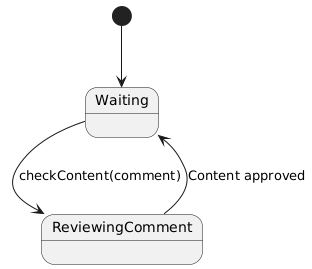

The diagram above was rendered by PlantUML. Its source (embedded in the PNG):
@startuml
[*] --> Waiting

Waiting --> ReviewingComment : checkContent(comment)
ReviewingComment --> Waiting : Content approved
@enduml